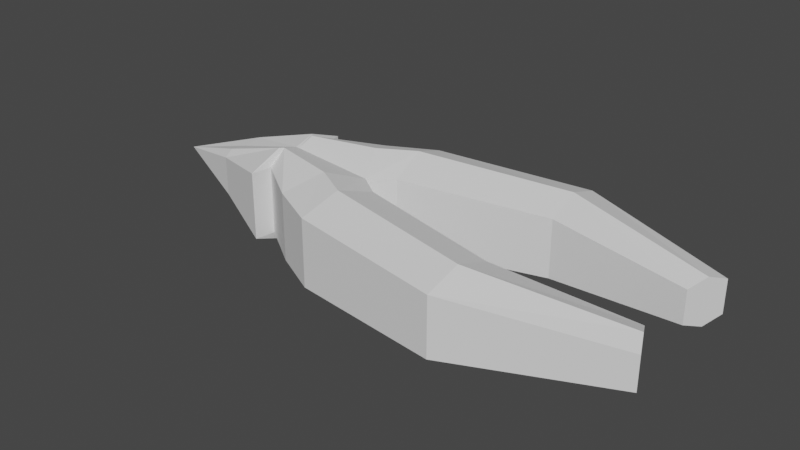 # Source: Wirecutter.blend  (saved by Blender 2.82.7; exported with 4.5.12 LTS)
import bpy
from mathutils import Matrix  # noqa: F401  (used for matrix-valued properties, if any)

bpy.ops.wm.read_factory_settings(use_empty=True)
scene = bpy.context.scene
scene.name = 'Scene'

# ---- collections
col_collection = bpy.data.collections.new('Collection'); scene.collection.children.link(col_collection)

# ---- world
world_world = bpy.data.worlds.new('World'); scene.world = world_world
world_world.use_nodes = True; world_world.node_tree.nodes.clear()
_N = world_world.node_tree.nodes; _L = world_world.node_tree.links
n0 = _N.new('ShaderNodeOutputWorld'); n0.name = 'World Output'; n0.location = (300, 300)
n1 = _N.new('ShaderNodeBackground'); n1.name = 'Background'; n1.location = (10, 300)
n1.inputs[0].default_value = (0.05088, 0.05088, 0.05088, 1.0)
_L.new(n1.outputs[0], n0.inputs[0])
n0.is_active_output = True
world_world.color = (0.05088, 0.05088, 0.05088)
world_world.use_sun_shadow = False
world_world.sun_shadow_jitter_overblur = 0.0

# ---- meshes
me_cube_001 = bpy.data.meshes.new('Cube.001')
me_cube_001.from_pydata([(-1.073, 1.222, 0.0), (-1.0, 0.0, 0.8663), (-1.0, 0.7899, 0.7098), (1.257, 0.3464, 0.7098), (1.0, 1.979, 0.7098), (4.339, 1.011, 0.6107), (4.265, 2.5, 0.6107), (7.16, 0.7146, 0.344), (7.515, 1.476, 0.344), (0.0, 1.471, 0.7098), (-2.555, 0.394, 0.5521), (0.765, 0.0, 0.7098), (-1.073, 0.0, 0.8663), (-1.0, 0.7899, 0.0), (1.0, 1.979, 0.0), (1.257, 0.3464, 0.0), (4.265, 2.5, 0.0), (4.339, 1.011, 0.0), (7.515, 1.476, 0.0), (7.16, 0.7146, 0.0), (0.765, 0.0, 0.0), (0.0, 1.471, 0.0), (-1.073, 1.222, 0.7098), (-1.0, 0.3949, 1.0), (-2.555, 0.5769, 0.4169), (1.129, 1.163, 1.0), (-2.555, 0.0, 0.4898), (4.302, 1.755, 0.8604), (-2.555, 0.5769, 0.0), (7.337, 1.095, 0.4846), (0.3825, 0.7356, 1.0), (-1.073, 0.463, 1.0), (7.337, 1.095, 0.0), (-4.268, 0.0, 0.0)], [], [(21, 9, 4, 14), (12, 31, 10, 26), (30, 23, 1, 11), (27, 5, 7, 29), (25, 3, 5, 27), (14, 4, 6, 16), (32, 29, 7, 19), (16, 6, 8, 18), (22, 0, 28, 24), (25, 30, 11, 3), (1, 23, 31, 12), (15, 3, 11, 20), (13, 2, 9, 21), (5, 17, 19, 7), (2, 13, 0, 22), (3, 15, 17, 5), (4, 9, 30, 25), (23, 2, 22, 31), (18, 8, 29, 32), (4, 25, 27, 6), (31, 22, 24, 10), (6, 27, 29, 8), (9, 2, 23, 30), (28, 33, 24), (33, 26, 10), (10, 24, 33)])
_uv = me_cube_001.uv_layers.new(name='UVMap')
_uv.uv.foreach_set('vector', [0.5, 0.375, 0.625, 0.375, 0.625, 0.5, 0.5, 0.5, 0.875, 0.75, 0.875, 0.625, 0.875, 0.625, 0.875, 0.75, 0.75, 0.625, 0.875, 0.625, 0.875, 0.75, 0.75, 0.75, 0.625, 0.625, 0.625, 0.75, 0.625, 0.75, 0.625, 0.625, 0.625, 0.625, 0.625, 0.75, 0.625, 0.75, 0.625, 0.625, 0.5, 0.5, 0.625, 0.5, 0.625, 0.5, 0.5, 0.5, 0.5, 0.625, 0.625, 0.625, 0.625, 0.75, 0.5, 0.75, 0.5, 0.5, 0.625, 0.5, 0.625, 0.5, 0.5, 0.5, 0.625, 0.25, 0.5, 0.25, 0.5, 0.25, 0.625, 0.25, 0.625, 0.625, 0.75, 0.625, 0.75, 0.75, 0.625, 0.75, 0.875, 0.75, 0.875, 0.625, 0.875, 0.625, 0.875, 0.75, 0.5, 0.75, 0.625, 0.75, 0.625, 0.875, 0.5, 0.875, 0.5, 0.25, 0.625, 0.25, 0.625, 0.375, 0.5, 0.375, 0.625, 0.75, 0.5, 0.75, 0.5, 0.75, 0.625, 0.75, 0.625, 0.25, 0.5, 0.25, 0.5, 0.25, 0.625, 0.25, 0.625, 0.75, 0.5, 0.75, 0.5, 0.75, 0.625, 0.75, 0.625, 0.5, 0.75, 0.5, 0.75, 0.625, 0.625, 0.625, 0.875, 0.625, 0.875, 0.5, 0.875, 0.5, 0.875, 0.625, 0.5, 0.5, 0.625, 0.5, 0.625, 0.625, 0.5, 0.625, 0.625, 0.5, 0.625, 0.625, 0.625, 0.625, 0.625, 0.5, 0.875, 0.625, 0.875, 0.5, 0.875, 0.5, 0.875, 0.625, 0.625, 0.5, 0.625, 0.625, 0.625, 0.625, 0.625, 0.5, 0.75, 0.5, 0.875, 0.5, 0.875, 0.625, 0.75, 0.625, 0.5, 0.25, 0.0, 0.0, 0.625, 0.25, 0.0, 0.0, 0.875, 0.75, 0.875, 0.625, 0.875, 0.625, 0.625, 0.25, 0.0, 0.0])
me_cube_001.use_remesh_fix_poles = True
me_cube_001.use_remesh_preserve_attributes = False
me_cube_001.use_mirror_vertex_groups = False
me_cube_001.update()

# ---- objects
ob_wirec = bpy.data.objects.new('WireC', me_cube_001)

# ---- transforms, parenting, visibility, modifiers, constraints
ob_wirec.location = (0.0, 0.0, 0.0)
ob_wirec.lineart.crease_threshold = 0.0
_m = ob_wirec.modifiers.new('Mirror', 'MIRROR')
_m.use_axis = (False, True, True)
_m.use_clip = True

# ---- collection membership
col_collection.objects.link(ob_wirec)

# ---- scene / render settings (as saved in the file)
scene.frame_start = 1; scene.frame_end = 250; scene.frame_set(1)
scene.render.engine = 'BLENDER_EEVEE_NEXT'
scene.cycles.use_denoising = False
scene.cycles.samples = 128
scene.cycles.sampling_pattern = 'TABULATED_SOBOL'
scene.cycles.use_adaptive_sampling = False
scene.cycles.use_light_tree = False
scene.view_settings.view_transform = 'Filmic'
bpy.context.view_layer.update()

# ---- added for rendering (the .blend has no active camera and no usable light): camera, sun
cam_auto = bpy.data.cameras.new('AutoCamera')
cam_auto.lens = 50.0
cam_auto.sensor_width = 36.0
cam_auto.clip_end = 1000.0
ob_auto_camera = bpy.data.objects.new('AutoCamera', cam_auto)
scene.collection.objects.link(ob_auto_camera)
ob_auto_camera.location = (13.6092, -14.3828, 9.58851)
ob_auto_camera.rotation_euler = (1.09748, -7.21219e-08, 0.694738)
scene.camera = ob_auto_camera
light_auto_sun = bpy.data.lights.new('AutoSun', 'SUN')
light_auto_sun.energy = 3.0
light_auto_sun.angle = 0.0523599
ob_auto_sun = bpy.data.objects.new('AutoSun', light_auto_sun)
scene.collection.objects.link(ob_auto_sun)
ob_auto_sun.rotation_euler = (0.872665, 0.174533, 0.523599)
bpy.context.view_layer.update()
